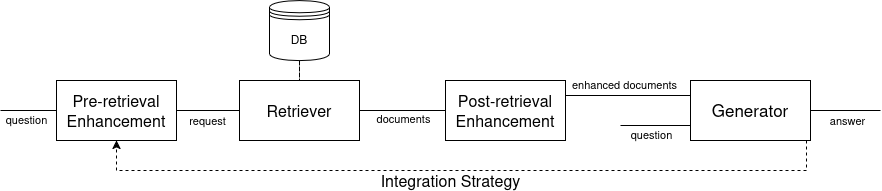

The diagram above was exported from draw.io. Its source (the exported page's mxGraphModel, read from the mxfile embedded in the PNG):
<mxGraphModel dx="887" dy="529" grid="1" gridSize="10" guides="1" tooltips="1" connect="1" arrows="1" fold="1" page="1" pageScale="1" pageWidth="1169" pageHeight="827" math="0" shadow="0">
  <root>
    <mxCell id="0" />
    <mxCell id="1" parent="0" />
    <mxCell id="2" parent="1" style="rounded=0;whiteSpace=wrap;html=1;" value="&lt;font style=&quot;font-size: 16px;&quot;&gt;Retriever&lt;/font&gt;" vertex="1">
      <mxGeometry height="60" width="120" x="319" y="650" as="geometry" />
    </mxCell>
    <mxCell id="3" parent="1" style="rounded=0;whiteSpace=wrap;html=1;" value="&lt;font style=&quot;font-size: 17px;&quot;&gt;Generator&lt;/font&gt;" vertex="1">
      <mxGeometry height="60" width="120" x="770" y="650" as="geometry" />
    </mxCell>
    <mxCell id="4" edge="1" parent="1" source="5" style="edgeStyle=orthogonalEdgeStyle;rounded=0;orthogonalLoop=1;jettySize=auto;html=1;endArrow=none;endFill=0;dashed=1;" target="2" value="">
      <mxGeometry relative="1" as="geometry" />
    </mxCell>
    <mxCell id="5" parent="1" style="shape=datastore;whiteSpace=wrap;html=1;" value="DB" vertex="1">
      <mxGeometry height="60" width="60" x="349" y="570" as="geometry" />
    </mxCell>
    <mxCell id="6" edge="1" parent="1" source="12" style="endArrow=none;html=1;rounded=0;" target="2" value="">
      <mxGeometry height="50" relative="1" width="50" as="geometry">
        <mxPoint x="286" y="680" as="sourcePoint" />
        <mxPoint x="365" y="679.76" as="targetPoint" />
      </mxGeometry>
    </mxCell>
    <mxCell id="7" connectable="0" parent="6" style="edgeLabel;html=1;align=center;verticalAlign=middle;resizable=0;points=[];" value="request" vertex="1">
      <mxGeometry relative="1" x="-0.7432" y="-1" as="geometry">
        <mxPoint x="22" y="9" as="offset" />
      </mxGeometry>
    </mxCell>
    <mxCell id="8" edge="1" parent="1" source="3" style="endArrow=none;html=1;rounded=0;exitX=1;exitY=0.5;exitDx=0;exitDy=0;" value="">
      <mxGeometry height="50" relative="1" width="50" as="geometry">
        <mxPoint x="787" y="640" as="sourcePoint" />
        <mxPoint x="960" y="680" as="targetPoint" />
      </mxGeometry>
    </mxCell>
    <mxCell id="9" connectable="0" parent="8" style="edgeLabel;html=1;align=center;verticalAlign=middle;resizable=0;points=[];" value="answer" vertex="1">
      <mxGeometry relative="1" x="-0.0619" y="1" as="geometry">
        <mxPoint x="4" y="11" as="offset" />
      </mxGeometry>
    </mxCell>
    <mxCell id="10" edge="1" parent="1" source="15" style="endArrow=none;html=1;rounded=0;exitX=1;exitY=0.25;exitDx=0;exitDy=0;entryX=0;entryY=0.25;entryDx=0;entryDy=0;" target="3" value="">
      <mxGeometry height="50" relative="1" width="50" as="geometry">
        <mxPoint x="704" y="671.0000000000001" as="sourcePoint" />
        <mxPoint x="830" y="671.0000000000001" as="targetPoint" />
      </mxGeometry>
    </mxCell>
    <mxCell id="11" connectable="0" parent="10" style="edgeLabel;html=1;align=center;verticalAlign=middle;resizable=0;points=[];" value="enhanced documents" vertex="1">
      <mxGeometry relative="1" x="0.0365" as="geometry">
        <mxPoint x="-6" y="-11" as="offset" />
      </mxGeometry>
    </mxCell>
    <mxCell id="12" parent="1" style="rounded=0;whiteSpace=wrap;html=1;" value="&lt;font style=&quot;font-size: 16px;&quot;&gt;Pre-retrieval Enhancement&lt;/font&gt;" vertex="1">
      <mxGeometry height="60" width="120" x="136" y="650" as="geometry" />
    </mxCell>
    <mxCell id="13" edge="1" parent="1" style="endArrow=none;html=1;rounded=0;" target="12" value="">
      <mxGeometry height="50" relative="1" width="50" as="geometry">
        <mxPoint x="80" y="680" as="sourcePoint" />
        <mxPoint x="156" y="680.25" as="targetPoint" />
      </mxGeometry>
    </mxCell>
    <mxCell id="14" connectable="0" parent="13" style="edgeLabel;html=1;align=center;verticalAlign=middle;resizable=0;points=[];" value="&lt;div align=&quot;left&quot;&gt;question&lt;/div&gt;" vertex="1">
      <mxGeometry relative="1" x="-0.0952" as="geometry">
        <mxPoint y="9" as="offset" />
      </mxGeometry>
    </mxCell>
    <mxCell id="15" parent="1" style="rounded=0;whiteSpace=wrap;html=1;" value="&lt;font style=&quot;font-size: 16px;&quot;&gt;Post-retrieval Enhancement&lt;/font&gt;" vertex="1">
      <mxGeometry height="60" width="120" x="525" y="650" as="geometry" />
    </mxCell>
    <mxCell id="16" edge="1" parent="1" source="2" style="rounded=0;orthogonalLoop=1;jettySize=auto;html=1;exitX=1;exitY=0.5;exitDx=0;exitDy=0;endArrow=none;endFill=0;" target="15">
      <mxGeometry relative="1" as="geometry" />
    </mxCell>
    <mxCell id="17" connectable="0" parent="16" style="edgeLabel;html=1;align=center;verticalAlign=middle;resizable=0;points=[];" value="documents" vertex="1">
      <mxGeometry relative="1" x="-0.3521" y="1" as="geometry">
        <mxPoint x="15" y="9" as="offset" />
      </mxGeometry>
    </mxCell>
    <mxCell id="18" edge="1" parent="1" source="3" style="edgeStyle=orthogonalEdgeStyle;rounded=0;orthogonalLoop=1;jettySize=auto;html=1;dashed=1;" target="12">
      <mxGeometry relative="1" as="geometry">
        <Array as="points">
          <mxPoint x="886" y="740" />
          <mxPoint x="196" y="740" />
        </Array>
        <mxPoint x="830" y="550" as="sourcePoint" />
        <mxPoint x="203.96000000000004" y="550" as="targetPoint" />
      </mxGeometry>
    </mxCell>
    <mxCell id="19" connectable="0" parent="18" style="edgeLabel;html=1;align=center;verticalAlign=middle;resizable=0;points=[];" value="&lt;font style=&quot;font-size: 16px;&quot;&gt;Integration Strategy&lt;/font&gt;" vertex="1">
      <mxGeometry relative="1" x="-0.0483" y="-1" as="geometry">
        <mxPoint x="-29" y="11" as="offset" />
      </mxGeometry>
    </mxCell>
    <mxCell id="20" edge="1" parent="1" style="endArrow=none;html=1;rounded=0;entryX=0;entryY=0.75;entryDx=0;entryDy=0;" target="3" value="">
      <mxGeometry height="50" relative="1" width="50" as="geometry">
        <mxPoint x="700" y="695" as="sourcePoint" />
        <mxPoint x="760" y="680" as="targetPoint" />
      </mxGeometry>
    </mxCell>
    <mxCell id="21" connectable="0" parent="20" style="edgeLabel;html=1;align=center;verticalAlign=middle;resizable=0;points=[];" value="question" vertex="1">
      <mxGeometry relative="1" x="-0.8966" as="geometry">
        <mxPoint x="27" y="9" as="offset" />
      </mxGeometry>
    </mxCell>
  </root>
</mxGraphModel>